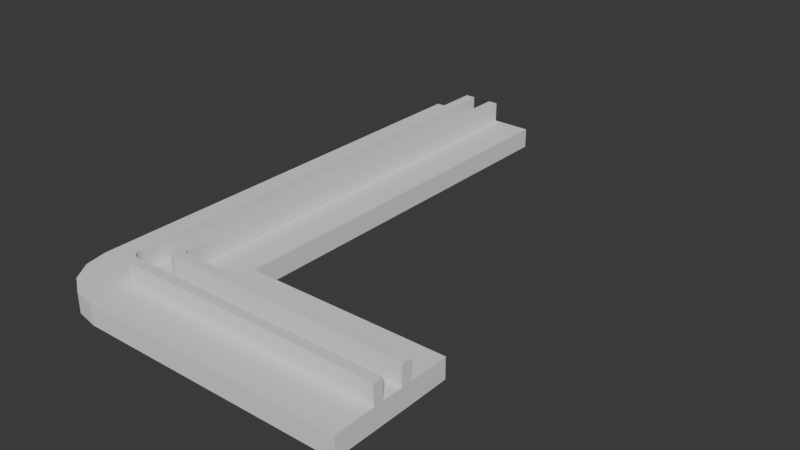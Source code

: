 # Source: Railway.blend  (saved by Blender 5.1.30; exported with 4.5.12 LTS)
import bpy
from mathutils import Matrix  # noqa: F401  (used for matrix-valued properties, if any)

bpy.ops.wm.read_factory_settings(use_empty=True)
scene = bpy.context.scene
scene.name = 'Scene'

# ---- world
world_world = bpy.data.worlds.new('World'); scene.world = world_world
world_world.use_nodes = True; world_world.node_tree.nodes.clear()
_N = world_world.node_tree.nodes; _L = world_world.node_tree.links
n0 = _N.new('ShaderNodeOutputWorld'); n0.name = 'World Output'; n0.location = (200, 100)
n1 = _N.new('ShaderNodeBackground'); n1.name = 'Background'; n1.location = (-200, 100)
n1.inputs[0].default_value = (0.05088, 0.05088, 0.05088, 1.0)
_L.new(n1.outputs[0], n0.inputs[0])
n0.is_active_output = True
world_world.color = (0.05088, 0.05088, 0.05088)
world_world.sun_shadow_jitter_overblur = 0.0

# ---- meshes
me_cube_001 = bpy.data.meshes.new('Cube.001')
me_cube_001.from_pydata([(-0.1, 2.3, 0.1), (-0.05, 2.3, 0.1), (0.05, 2.3, 0.1), (0.1, 2.3, 0.1), (0.1, 2.3, 0.0), (0.05, 2.3, 0.0), (-0.05, 2.3, 0.0), (-0.1, 2.3, 0.0), (-0.3, 0.3, 0.0), (-0.3, 0.3, 0.1), (-0.1, 0.3, 0.1), (-0.05, 0.3, 0.1), (0.05, 0.3, 0.1), (0.1, 0.3, 0.1), (0.1, 0.3, 0.0), (0.05, 0.3, 0.0), (-0.05, 0.3, 0.0), (-0.1, 0.3, 0.0), (0.3, -0.3, 7.451e-09), (0.3, -0.3, 0.1), (0.3, -0.1, 0.1), (0.3, -0.05, 0.1), (0.3, 0.05, 0.1), (0.3, 0.1, 0.1), (0.3, 0.1, 7.451e-09), (0.3, 0.05, 7.451e-09), (0.3, -0.05, 7.451e-09), (0.3, -0.1, 7.451e-09), (-0.3, 0.0, 0.0), (-0.2772, -0.1148, 0.0), (-0.2121, -0.2121, 0.0), (-0.1148, -0.2772, 0.0), (0.0, -0.3, 0.0), (-0.1, 0.0, 0.0), (-0.09239, -0.03827, 0.0), (-0.07071, -0.07071, 0.0), (-0.03827, -0.09239, 0.0), (0.0, -0.1, 0.0), (1.301, -0.09893, 0.1), (1.301, -0.04893, 0.1), (1.301, 0.05107, 0.1), (1.301, 0.1011, 0.1), (1.301, 0.1011, -3.514e-08), (1.301, 0.05107, -3.514e-08), (1.301, -0.04893, -3.514e-08), (1.301, -0.09893, -3.514e-08), (-0.05, 0.0, 0.0), (-0.04619, -0.01913, 0.0), (-0.03536, -0.03536, 0.0), (-0.01913, -0.04619, 0.0), (0.0, -0.05, 0.0), (0.05, 0.1, 0.0), (0.05381, 0.08087, 0.0), (0.06464, 0.06464, 0.0), (0.08087, 0.05381, 0.0), (0.1, 0.05, 0.0), (0.1, 0.125, 0.0), (0.1019, 0.1154, 0.0), (0.1073, 0.1073, 0.0), (0.1154, 0.1019, 0.0), (0.125, 0.1, 0.0), (-0.3, 0.0, 0.1), (-0.2772, -0.1148, 0.1), (-0.2121, -0.2121, 0.1), (-0.1148, -0.2772, 0.1), (0.0, -0.3, 0.1), (-0.1, 0.0, 0.1), (-0.09239, -0.03827, 0.1), (-0.07071, -0.07071, 0.1), (-0.03827, -0.09239, 0.1), (0.0, -0.1, 0.1), (-0.05, 0.0, 0.1), (-0.04619, -0.01913, 0.1), (-0.03536, -0.03536, 0.1), (-0.01913, -0.04619, 0.1), (0.0, -0.05, 0.1), (0.05, 0.1, 0.1), (0.05381, 0.08087, 0.1), (0.06464, 0.06464, 0.1), (0.08087, 0.05381, 0.1), (0.1, 0.05, 0.1), (0.1, 0.125, 0.1), (0.1019, 0.1154, 0.1), (0.1073, 0.1073, 0.1), (0.1154, 0.1019, 0.1), (0.125, 0.1, 0.1), (-0.3, 2.299, 0.0), (-0.299, 2.3, 0.0), (-0.299, 2.3, 0.1), (-0.3, 2.299, 0.1), (0.299, 2.3, 0.0), (0.3, 2.299, 0.0), (0.3, 2.299, 0.1), (0.299, 2.3, 0.1), (-0.099, 2.299, 0.2), (-0.1, 2.3, 0.199), (-0.051, 2.299, 0.2), (-0.05, 2.3, 0.199), (0.051, 2.299, 0.2), (0.05, 2.3, 0.199), (0.099, 2.299, 0.2), (0.1, 2.3, 0.199), (0.3, 0.301, 0.0), (0.301, 0.3, -4.259e-11), (0.3, 0.299, 3.725e-11), (0.2993, 0.2992, 0.0), (0.2993, 0.2993, 0.0), (0.2993, 0.2993, 0.0), (0.2993, 0.2993, 0.0), (0.2992, 0.2993, 0.0), (0.299, 0.3, 0.0), (0.301, 0.3, 0.1), (0.3, 0.301, 0.1), (0.299, 0.3, 0.1), (0.2992, 0.2993, 0.1), (0.2993, 0.2993, 0.1), (0.2993, 0.2993, 0.1), (0.2993, 0.2993, 0.1), (0.2993, 0.2992, 0.1), (0.3, 0.299, 0.1), (-0.099, 0.299, 0.2), (-0.099, 0.301, 0.2), (-0.1, 0.3, 0.199), (-0.051, 0.301, 0.2), (-0.051, 0.299, 0.2), (-0.05, 0.3, 0.199), (0.05, 0.3, 0.199), (0.051, 0.299, 0.2), (0.051, 0.301, 0.2), (0.099, 0.299, 0.2), (0.1, 0.3, 0.199), (0.099, 0.301, 0.2), (0.301, -0.099, 0.2), (0.299, -0.099, 0.2), (0.3, -0.1, 0.199), (0.3, -0.05, 0.199), (0.299, -0.051, 0.2), (0.301, -0.051, 0.2), (0.299, 0.051, 0.2), (0.3, 0.05, 0.199), (0.301, 0.051, 0.2), (0.299, 0.099, 0.2), (0.301, 0.099, 0.2), (0.3, 0.1, 0.199), (1.299, 0.3011, -4.255e-08), (1.3, 0.3001, -4.255e-08), (1.3, 0.3001, 0.1), (1.299, 0.3011, 0.1), (1.301, -0.2979, -3.514e-08), (1.3, -0.2989, -3.51e-08), (1.3, -0.2989, 0.1), (1.301, -0.2979, 0.1), (1.301, -0.09893, 0.199), (1.3, -0.09793, 0.2), (1.3, -0.04993, 0.2), (1.301, -0.04893, 0.199), (1.3, 0.05207, 0.2), (1.301, 0.05107, 0.199), (1.3, 0.1001, 0.2), (1.301, 0.1011, 0.199), (-0.09878, -0.001, 0.2), (-0.099, 0.001, 0.2), (-0.1, 0.0, 0.199), (-0.09239, -0.03827, 0.199), (-0.09088, -0.03873, 0.2), (-0.09164, -0.03688, 0.2), (-0.07071, -0.07071, 0.199), (-0.06914, -0.07056, 0.2), (-0.07056, -0.06914, 0.2), (-0.03827, -0.09239, 0.199), (-0.03688, -0.09164, 0.2), (-0.03873, -0.09088, 0.2), (0.0, -0.1, 0.199), (0.001, -0.099, 0.2), (-0.001, -0.09878, 0.2), (-0.05, 0.0, 0.199), (-0.051, 0.001, 0.2), (-0.05082, -0.001, 0.2), (-0.04733, -0.01852, 0.2), (-0.04657, -0.02037, 0.2), (-0.04619, -0.01913, 0.199), (-0.03664, -0.03523, 0.2), (-0.03523, -0.03664, 0.2), (-0.03536, -0.03536, 0.199), (-0.02037, -0.04657, 0.2), (-0.01852, -0.04733, 0.2), (-0.01913, -0.04619, 0.199), (-0.001, -0.05082, 0.2), (0.001, -0.051, 0.2), (0.0, -0.05, 0.199), (0.051, 0.1016, 0.2), (0.05, 0.1, 0.199), (0.05113, 0.09945, 0.2), (0.05448, 0.08258, 0.2), (0.05381, 0.08087, 0.199), (0.05517, 0.08062, 0.2), (0.0648, 0.06621, 0.2), (0.06464, 0.06464, 0.199), (0.06621, 0.0648, 0.2), (0.08062, 0.05517, 0.2), (0.08087, 0.05381, 0.199), (0.08258, 0.05448, 0.2), (0.09945, 0.05113, 0.2), (0.1, 0.05, 0.199), (0.1016, 0.051, 0.2), (0.099, 0.1256, 0.2), (0.09927, 0.1235, 0.2), (0.1, 0.125, 0.199), (0.1008, 0.1159, 0.2), (0.1016, 0.114, 0.2), (0.1019, 0.1154, 0.199), (0.106, 0.1074, 0.2), (0.1074, 0.106, 0.2), (0.1073, 0.1073, 0.199), (0.114, 0.1016, 0.2), (0.1159, 0.1008, 0.2), (0.1154, 0.1019, 0.199), (0.1235, 0.09927, 0.2), (0.1256, 0.099, 0.2), (0.125, 0.1, 0.199)], [], [(16, 6, 5, 15), (0, 1, 6, 7), (1, 2, 5, 6), (2, 3, 4, 5), (16, 17, 7, 6), (5, 4, 14, 15), (11, 12, 2, 1), (27, 26, 44, 45), (26, 25, 43, 44), (31, 36, 37, 32), (30, 35, 36, 31), (29, 34, 35, 30), (28, 33, 34, 29), (28, 8, 17, 33), (27, 18, 32, 37), (38, 45, 44, 39), (39, 44, 43, 40), (40, 43, 42, 41), (22, 21, 39, 40), (25, 24, 42, 43), (33, 46, 47, 34), (34, 47, 48, 35), (35, 48, 49, 36), (36, 49, 50, 37), (16, 46, 33, 17), (26, 27, 37, 50), (49, 54, 55, 50), (48, 53, 54, 49), (47, 52, 53, 48), (46, 51, 52, 47), (15, 51, 46, 16), (25, 26, 50, 55), (54, 59, 60, 55), (53, 58, 59, 54), (52, 57, 58, 53), (51, 56, 57, 52), (14, 56, 51, 15), (24, 25, 55, 60), (64, 65, 70, 69), (63, 64, 69, 68), (62, 63, 68, 67), (61, 62, 67, 66), (74, 75, 80, 79), (73, 74, 79, 78), (72, 73, 78, 77), (71, 72, 77, 76), (12, 11, 71, 76), (8, 28, 61, 9), (29, 62, 61, 28), (30, 63, 62, 29), (10, 9, 61, 66), (31, 64, 63, 30), (32, 65, 64, 31), (19, 65, 32, 18), (20, 70, 65, 19), (22, 80, 75, 21), (102, 103, 104, 105, 106, 107, 108, 109, 110), (111, 112, 113, 114, 115, 116, 117, 118, 119), (120, 121, 122), (123, 124, 125), (126, 127, 128), (129, 130, 131), (132, 133, 134), (135, 136, 137), (138, 139, 140), (141, 142, 143), (160, 161, 162), (163, 164, 165), (166, 167, 168), (169, 170, 171), (172, 173, 174), (175, 176, 177), (178, 179, 180), (181, 182, 183), (184, 185, 186), (187, 188, 189), (190, 191, 192), (193, 194, 195), (196, 197, 198), (199, 200, 201), (202, 203, 204), (205, 206, 207), (208, 209, 210), (211, 212, 213), (214, 215, 216), (217, 218, 219), (86, 89, 88, 87), (92, 91, 90, 93), (94, 96, 97, 95), (98, 100, 101, 99), (99, 126, 128, 98), (96, 123, 125, 97), (111, 103, 102, 112), (120, 124, 123, 121), (127, 129, 131, 128), (100, 131, 130, 101), (95, 122, 121, 94), (155, 135, 137, 154), (134, 152, 153, 132), (132, 137, 136, 133), (140, 142, 141, 138), (146, 145, 144, 147), (148, 151, 150, 149), (152, 155, 154, 153), (157, 159, 158, 156), (139, 157, 156, 140), (159, 143, 142, 158), (129, 205, 207, 130), (190, 127, 126, 191), (165, 160, 162, 163), (168, 164, 163, 166), (171, 167, 166, 169), (174, 170, 169, 172), (180, 175, 177, 178), (183, 180, 179, 181), (186, 183, 182, 184), (189, 186, 185, 187), (170, 185, 184, 171), (160, 177, 176, 161), (187, 174, 173, 188), (167, 182, 181, 168), (164, 179, 178, 165), (193, 192, 191, 194), (196, 195, 194, 197), (199, 198, 197, 200), (202, 201, 200, 203), (161, 120, 122, 162), (210, 207, 206, 208), (213, 210, 209, 211), (216, 213, 212, 214), (219, 216, 215, 217), (192, 206, 205, 190), (195, 209, 208, 193), (198, 212, 211, 196), (201, 215, 214, 199), (217, 202, 204, 218), (133, 173, 172, 134), (124, 176, 175, 125), (135, 189, 188, 136), (138, 204, 203, 139), (143, 219, 218, 141), (8, 9, 89, 86), (8, 86, 87, 7, 17), (7, 87, 88, 0), (10, 0, 88, 89, 9), (102, 91, 92, 112), (93, 90, 4, 3), (102, 110, 14, 4, 90, 91), (113, 112, 92, 93, 3, 13), (96, 94, 121, 123), (1, 0, 95, 97), (10, 122, 95, 0), (11, 1, 97, 125), (100, 98, 128, 131), (3, 2, 99, 101), (99, 2, 12, 126), (3, 101, 130, 13), (103, 111, 147, 144), (24, 104, 103, 144, 145, 42), (24, 60, 105, 104), (56, 109, 108, 57), (59, 58, 107, 106), (59, 106, 105, 60), (57, 108, 107, 58), (110, 109, 56, 14), (111, 119, 23, 41, 146, 147), (23, 119, 118, 85), (81, 82, 115, 114), (82, 83, 116, 115), (85, 118, 117, 84), (83, 84, 117, 116), (114, 113, 13, 81), (124, 120, 161, 176), (10, 66, 162, 122), (125, 175, 71, 11), (12, 76, 191, 126), (129, 127, 190, 205), (13, 130, 207, 81), (134, 20, 38, 152), (134, 172, 70, 20), (137, 132, 153, 154), (133, 136, 188, 173), (21, 135, 155, 39), (135, 21, 75, 189), (138, 141, 218, 204), (139, 22, 40, 157), (142, 140, 156, 158), (139, 203, 80, 22), (143, 23, 85, 219), (23, 143, 159, 41), (145, 146, 41, 42), (45, 38, 151, 148), (19, 18, 149, 150), (18, 27, 45, 148, 149), (20, 19, 150, 151, 38), (39, 155, 152, 38), (41, 159, 157, 40), (67, 163, 162, 66), (160, 165, 178, 177), (164, 168, 181, 179), (68, 166, 163, 67), (167, 171, 184, 182), (69, 169, 166, 68), (170, 174, 187, 185), (70, 172, 169, 69), (71, 175, 180, 72), (72, 180, 183, 73), (73, 183, 186, 74), (74, 186, 189, 75), (192, 193, 208, 206), (77, 194, 191, 76), (195, 196, 211, 209), (197, 194, 77, 78), (198, 199, 214, 212), (200, 197, 78, 79), (201, 202, 217, 215), (203, 200, 79, 80), (81, 207, 210, 82), (82, 210, 213, 83), (83, 213, 216, 84), (84, 216, 219, 85)])
_uv = me_cube_001.uv_layers.new(name='UVMap')
_uv.uv.foreach_set('vector', [0.0, 0.0, 0.0, 0.0, 0.0, 0.0, 0.0, 0.0, 0.0, 0.0, 0.625, 0.35, 0.0, 0.0, 0.0, 0.0, 0.625, 0.35, 0.0, 0.0, 0.0, 0.0, 0.0, 0.0, 0.0, 0.0, 0.0, 0.0, 0.0, 0.0, 0.0, 0.0, 0.0, 0.0, 0.0, 0.0, 0.0, 0.0, 0.0, 0.0, 0.0, 0.0, 0.0, 0.0, 0.0, 0.0, 0.0, 0.0, 0.625, 0.35, 0.0, 0.0, 0.0, 0.0, 0.625, 0.35, 0.0, 0.0, 0.0, 0.0, 0.0, 0.0, 0.0, 0.0, 0.0, 0.0, 0.0, 0.0, 0.0, 0.0, 0.0, 0.0, 0.0, 0.0, 0.0, 0.0, 0.0, 0.0, 0.0, 0.0, 0.0, 0.0, 0.0, 0.0, 0.0, 0.0, 0.0, 0.0, 0.0, 0.0, 0.0, 0.0, 0.0, 0.0, 0.0, 0.0, 0.0, 0.0, 0.0, 0.0, 0.0, 0.0, 0.0, 0.0, 0.0, 0.0, 0.0, 0.0, 0.0, 0.0, 0.0, 0.0, 0.0, 0.0, 0.0, 0.0, 0.0, 0.0, 0.0, 0.0, 0.0, 0.0, 0.0, 0.0, 0.0, 0.0, 0.625, 0.35, 0.625, 0.35, 0.0, 0.0, 0.0, 0.0, 0.0, 0.0, 0.0, 0.0, 0.0, 0.0, 0.0, 0.0, 0.0, 0.0, 0.0, 0.0, 0.0, 0.0, 0.0, 0.0, 0.0, 0.0, 0.0, 0.0, 0.0, 0.0, 0.0, 0.0, 0.0, 0.0, 0.0, 0.0, 0.0, 0.0, 0.0, 0.0, 0.0, 0.0, 0.0, 0.0, 0.0, 0.0, 0.0, 0.0, 0.0, 0.0, 0.0, 0.0, 0.0, 0.0, 0.0, 0.0, 0.0, 0.0, 0.0, 0.0, 0.0, 0.0, 0.0, 0.0, 0.0, 0.0, 0.0, 0.0, 0.0, 0.0, 0.0, 0.0, 0.0, 0.0, 0.0, 0.0, 0.0, 0.0, 0.0, 0.0, 0.0, 0.0, 0.0, 0.0, 0.0, 0.0, 0.0, 0.0, 0.0, 0.0, 0.0, 0.0, 0.0, 0.0, 0.0, 0.0, 0.0, 0.0, 0.0, 0.0, 0.0, 0.0, 0.0, 0.0, 0.0, 0.0, 0.0, 0.0, 0.0, 0.0, 0.0, 0.0, 0.0, 0.0, 0.0, 0.0, 0.0, 0.0, 0.0, 0.0, 0.0, 0.0, 0.0, 0.0, 0.0, 0.0, 0.0, 0.0, 0.0, 0.0, 0.0, 0.0, 0.0, 0.0, 0.0, 0.0, 0.0, 0.0, 0.0, 0.0, 0.0, 0.0, 0.0, 0.0, 0.0, 0.0, 0.0, 0.0, 0.0, 0.0, 0.0, 0.0, 0.0, 0.0, 0.0, 0.0, 0.0, 0.0, 0.0, 0.0, 0.0, 0.0, 0.0, 0.0, 0.0, 0.0, 0.0, 0.0, 0.0, 0.0, 0.0, 0.0, 0.0, 0.0, 0.0, 0.0, 0.0, 0.0, 0.0, 0.0, 0.0, 0.0, 0.0, 0.0, 0.0, 0.0, 0.0, 0.0, 0.0, 0.0, 0.0, 0.0, 0.0, 0.0, 0.0, 0.0, 0.0, 0.0, 0.0, 0.0, 0.0, 0.0, 0.0, 0.0, 0.0, 0.0, 0.0, 0.0, 0.0, 0.0, 0.0, 0.0, 0.0, 0.0, 0.0, 0.0, 0.0, 0.0, 0.0, 0.0, 0.0, 0.0, 0.0, 0.0, 0.0, 0.0, 0.0, 0.0, 0.0, 0.0, 0.0, 0.0, 0.0, 0.0, 0.0, 0.0, 0.0, 0.0, 0.0, 0.0, 0.0, 0.0, 0.0, 0.0, 0.625, 0.35, 0.0, 0.0, 0.0, 0.0, 0.0, 0.0, 0.0, 0.0, 0.0, 0.0, 0.0, 0.0, 0.0, 0.0, 0.0, 0.0, 0.0, 0.0, 0.0, 0.0, 0.0, 0.0, 0.0, 0.0, 0.0, 0.0, 0.0, 0.0, 0.0, 0.0, 0.0, 0.0, 0.0, 0.0, 0.0, 0.0, 0.0, 0.0, 0.0, 0.0, 0.0, 0.0, 0.0, 0.0, 0.0, 0.0, 0.0, 0.0, 0.0, 0.0, 0.0, 0.0, 0.0, 0.0, 0.0, 0.0, 0.0, 0.0, 0.0, 0.0, 0.0, 0.0, 0.0, 0.0, 0.0, 0.0, 0.0, 0.0, 0.0, 0.0, 0.0, 0.0, 0.0, 0.0, 0.0, 0.0, 0.0, 0.0, 0.0, 0.0, 0.0, 0.0, 0.0, 0.0, 0.0, 0.0, 0.0, 0.0, 0.0, 0.0, 0.0, 0.0, 0.0, 0.0, 0.0, 0.0, 0.0, 0.0, 0.0, 0.0, 0.0, 0.0, 0.0, 0.0, 0.0, 0.0, 0.0, 0.0, 0.0, 0.0, 0.0, 0.0, 0.6229, 0.3, 0.625, 0.301, 0.6225, 0.2988, 0.625, 0.349, 0.6229, 0.3479, 0.625, 0.35, 0.6225, 0.3984, 0.6218, 0.3989, 0.625, 0.401, 0.6215, 0.4466, 0.6225, 0.4482, 0.625, 0.449, 0.0, 0.0, 0.0, 0.0, 0.0, 0.0, 0.0, 0.0, 0.0, 0.0, 0.0, 0.0, 0.0, 0.0, 0.0, 0.0, 0.0, 0.0, 0.0, 0.0, 0.0, 0.0, 0.0, 0.0, 0.0, 0.0, 0.002083, 0.001046, 0.0, 0.0, 0.0, 0.0, 0.0, 0.0, 0.0, 0.0, 0.0, 0.0, 0.0, 0.0, 0.0, 0.0, 0.0, 0.0, 0.0, 0.0, 0.0, 0.0, 0.0, 0.0, 0.0, 0.0, 0.0, 0.0, 0.0, 0.0, 0.002083, 0.001121, 0.0, 0.0, 0.0, 0.0, 0.0, 0.0, 0.0, 0.0, 0.0, 0.0, 0.0, 0.0, 0.0, 0.0, 0.0, 0.0, 0.0, 0.0, 0.0, 0.0, 0.0, 0.0, 0.0, 0.0, 0.0, 0.0, 0.003555, 0.002315, 0.0, 0.0, 0.0, 0.0, 0.0, 0.0, 0.0, 0.0, 0.0, 0.0, 0.0, 0.0, 0.0, 0.0, 0.0, 0.0, 0.0, 0.0, 0.0, 0.0, 0.0, 0.0, 0.0, 0.0, 0.0, 0.0, 0.0, 0.0, 0.003773, 0.002594, 0.0, 0.0, 0.0, 0.0, 0.0, 0.0, 0.0, 0.0, 0.0, 0.0, 0.0, 0.0, 0.0, 0.0, 0.0, 0.0, 0.0, 0.0, 0.0, 0.0, 0.0, 0.0, 0.0, 0.0, 0.0, 0.0, 0.0, 0.0, 0.0, 0.0, 0.0, 0.0, 0.0, 0.0, 0.0, 0.0, 0.0, 0.0, 0.0, 0.0, 0.0, 0.0, 0.001042, 0.00075, 0.625, 0.301, 0.625, 0.349, 0.625, 0.35, 0.625, 0.3, 0.625, 0.401, 0.625, 0.449, 0.625, 0.45, 0.6219, 0.398, 0.6219, 0.398, 0.6225, 0.3984, 0.625, 0.401, 0.625, 0.401, 0.625, 0.349, 0.625, 0.349, 0.625, 0.35, 0.625, 0.35, 0.0, 0.0, 0.0, 0.0, 0.0, 0.0, 0.0, 0.0, 0.6229, 0.3, 0.6229, 0.3479, 0.625, 0.349, 0.625, 0.301, 0.6218, 0.3989, 0.6215, 0.4466, 0.625, 0.449, 0.625, 0.401, 0.625, 0.449, 0.625, 0.449, 0.6225, 0.4482, 0.625, 0.45, 0.625, 0.3, 0.6225, 0.2988, 0.625, 0.301, 0.625, 0.301, 0.0, 0.0, 0.0, 0.0, 0.0, 0.0, 0.0, 0.0, 0.0, 0.0, 0.0, 0.0, 0.0, 0.0, 0.0, 0.0, 0.0, 0.0, 0.0, 0.0, 0.0, 0.0, 0.0, 0.0, 0.0, 0.0, 0.0, 0.0, 0.0, 0.0, 0.0, 0.0, 0.0, 0.0, 0.0, 0.0, 0.0, 0.0, 0.0, 0.0, 0.0, 0.0, 0.0, 0.0, 0.0, 0.0, 0.0, 0.0, 0.0, 0.0, 0.0, 0.0, 0.0, 0.0, 0.0, 0.0, 0.0, 0.0, 0.0, 0.0, 0.0, 0.0, 0.0, 0.0, 0.0, 0.0, 0.0, 0.0, 0.0, 0.0, 0.0, 0.0, 0.0, 0.0, 0.0, 0.0, 0.0, 0.0, 0.0, 0.0, 0.6215, 0.4466, 0.003773, 0.002594, 0.0, 0.0, 0.6225, 0.4482, 0.003555, 0.002315, 0.6218, 0.3989, 0.6225, 0.3984, 0.0, 0.0, 0.0, 0.0, 0.0, 0.0, 0.0, 0.0, 0.0, 0.0, 0.0, 0.0, 0.0, 0.0, 0.0, 0.0, 0.0, 0.0, 0.0, 0.0, 0.0, 0.0, 0.0, 0.0, 0.0, 0.0, 0.0, 0.0, 0.0, 0.0, 0.0, 0.0, 0.0, 0.0, 0.0, 0.0, 0.0, 0.0, 0.0, 0.0, 0.0, 0.0, 0.0, 0.0, 0.0, 0.0, 0.0, 0.0, 0.0, 0.0, 0.0, 0.0, 0.0, 0.0, 0.0, 0.0, 0.0, 0.0, 0.0, 0.0, 0.0, 0.0, 0.0, 0.0, 0.0, 0.0, 0.0, 0.0, 0.0, 0.0, 0.0, 0.0, 0.0, 0.0, 0.0, 0.0, 0.0, 0.0, 0.002083, 0.001121, 0.002083, 0.001046, 0.0, 0.0, 0.0, 0.0, 0.0, 0.0, 0.0, 0.0, 0.0, 0.0, 0.0, 0.0, 0.0, 0.0, 0.0, 0.0, 0.0, 0.0, 0.0, 0.0, 0.0, 0.0, 0.0, 0.0, 0.0, 0.0, 0.0, 0.0, 0.0, 0.0, 0.0, 0.0, 0.0, 0.0, 0.0, 0.0, 0.0, 0.0, 0.0, 0.0, 0.0, 0.0, 0.0, 0.0, 0.0, 0.0, 0.0, 0.0, 0.0, 0.0, 0.0, 0.0, 0.0, 0.0, 0.0, 0.0, 0.002083, 0.001046, 0.6229, 0.3, 0.6225, 0.2988, 0.0, 0.0, 0.0, 0.0, 0.0, 0.0, 0.0, 0.0, 0.0, 0.0, 0.0, 0.0, 0.0, 0.0, 0.0, 0.0, 0.0, 0.0, 0.0, 0.0, 0.0, 0.0, 0.0, 0.0, 0.0, 0.0, 0.0, 0.0, 0.0, 0.0, 0.0, 0.0, 0.0, 0.0, 0.0, 0.0, 0.0, 0.0, 0.003773, 0.002594, 0.003555, 0.002315, 0.0, 0.0, 0.0, 0.0, 0.0, 0.0, 0.0, 0.0, 0.0, 0.0, 0.0, 0.0, 0.0, 0.0, 0.0, 0.0, 0.0, 0.0, 0.0, 0.0, 0.0, 0.0, 0.0, 0.0, 0.0, 0.0, 0.0, 0.0, 0.0, 0.0, 0.0, 0.0, 0.0, 0.0, 0.0, 0.0, 0.0, 0.0, 0.0, 0.0, 0.6229, 0.3479, 0.002083, 0.001121, 0.0, 0.0, 0.625, 0.35, 0.0, 0.0, 0.0, 0.0, 0.0, 0.0, 0.0, 0.0, 0.0, 0.0, 0.0, 0.0, 0.0, 0.0, 0.0, 0.0, 0.0, 0.0, 0.0, 0.0, 0.0, 0.0, 0.0, 0.0, 0.0, 0.0, 0.0, 0.0, 0.0, 0.0, 0.0, 0.0, 0.0, 0.0, 0.0, 0.0, 0.0, 0.0, 0.0, 0.0, 0.0, 0.0, 0.0, 0.0, 0.0, 0.0, 0.0, 0.0, 0.0, 0.0, 0.0, 0.0, 0.0, 0.0, 0.0, 0.0, 0.0, 0.0, 0.0, 0.0, 0.0, 0.0, 0.0, 0.0, 0.0, 0.0, 0.0, 0.0, 0.001042, 0.00075, 0.0, 0.0, 0.0, 0.0, 0.0, 0.0, 0.0, 0.0, 0.0, 0.0, 0.0, 0.0, 0.0, 0.0, 0.0, 0.0, 0.0, 0.0, 0.0, 0.0, 0.0, 0.0, 0.0, 0.0, 0.001042, 0.00075, 0.625, 0.45, 0.0, 0.0, 0.625, 0.349, 0.625, 0.301, 0.625, 0.301, 0.625, 0.349, 0.625, 0.35, 0.625, 0.3, 0.625, 0.3, 0.625, 0.35, 0.625, 0.3, 0.6225, 0.2988, 0.625, 0.3, 0.625, 0.3, 0.625, 0.35, 0.625, 0.35, 0.625, 0.35, 0.625, 0.35, 0.625, 0.449, 0.625, 0.401, 0.625, 0.401, 0.625, 0.449, 0.625, 0.45, 0.625, 0.4, 0.6219, 0.398, 0.625, 0.45, 0.6219, 0.398, 0.0, 0.0, 0.625, 0.4, 0.6225, 0.3984, 0.625, 0.45, 0.625, 0.45, 0.6225, 0.4482, 0.625, 0.45, 0.0, 0.0, 0.0, 0.0, 0.0, 0.0, 0.0, 0.0, 0.0, 0.0, 0.0, 0.0, 0.0, 0.0, 0.0, 0.0, 0.0, 0.0, 0.0, 0.0, 0.0, 0.0, 0.0, 0.0, 0.0, 0.0, 0.0, 0.0, 0.0, 0.0, 0.0, 0.0, 0.0, 0.0, 0.0, 0.0, 0.0, 0.0, 0.0, 0.0, 0.0, 0.0, 0.0, 0.0, 0.0, 0.0, 0.0, 0.0, 0.0, 0.0, 0.0, 0.0, 0.0, 0.0, 0.0, 0.0, 0.0, 0.0, 0.0, 0.0, 0.0, 0.0, 0.0, 0.0, 0.0, 0.0, 0.0, 0.0, 0.0, 0.0, 0.0, 0.0, 0.0, 0.0, 0.0, 0.0, 0.0, 0.0, 0.0, 0.0, 0.0, 0.0, 0.0, 0.0, 0.0, 0.0, 0.0, 0.0, 0.0, 0.0, 0.0, 0.0, 0.0, 0.0, 0.0, 0.0, 0.0, 0.0, 0.0, 0.0, 0.0, 0.0, 0.0, 0.0, 0.0, 0.0, 0.0, 0.0, 0.0, 0.0, 0.0, 0.0, 0.0, 0.0, 0.0, 0.0, 0.0, 0.0, 0.0, 0.0, 0.0, 0.0, 0.0, 0.0, 0.0, 0.0, 0.0, 0.0, 0.6229, 0.3479, 0.6229, 0.3, 0.002083, 0.001046, 0.002083, 0.001121, 0.0, 0.0, 0.0, 0.0, 0.0, 0.0, 0.6225, 0.2988, 0.625, 0.35, 0.0, 0.0, 0.0, 0.0, 0.625, 0.35, 0.0, 0.0, 0.0, 0.0, 0.0, 0.0, 0.6225, 0.3984, 0.6215, 0.4466, 0.6218, 0.3989, 0.003555, 0.002315, 0.003773, 0.002594, 0.0, 0.0, 0.6225, 0.4482, 0.0, 0.0, 0.0, 0.0, 0.0, 0.0, 0.0, 0.0, 0.0, 0.0, 0.0, 0.0, 0.0, 0.0, 0.0, 0.0, 0.0, 0.0, 0.0, 0.0, 0.0, 0.0, 0.0, 0.0, 0.0, 0.0, 0.0, 0.0, 0.0, 0.0, 0.0, 0.0, 0.0, 0.0, 0.0, 0.0, 0.0, 0.0, 0.0, 0.0, 0.0, 0.0, 0.0, 0.0, 0.0, 0.0, 0.0, 0.0, 0.0, 0.0, 0.0, 0.0, 0.0, 0.0, 0.0, 0.0, 0.0, 0.0, 0.0, 0.0, 0.0, 0.0, 0.0, 0.0, 0.0, 0.0, 0.0, 0.0, 0.0, 0.0, 0.0, 0.0, 0.0, 0.0, 0.0, 0.0, 0.0, 0.0, 0.0, 0.0, 0.0, 0.0, 0.0, 0.0, 0.0, 0.0, 0.0, 0.0, 0.0, 0.0, 0.0, 0.0, 0.0, 0.0, 0.0, 0.0, 0.0, 0.0, 0.0, 0.0, 0.0, 0.0, 0.0, 0.0, 0.0, 0.0, 0.0, 0.0, 0.0, 0.0, 0.0, 0.0, 0.0, 0.0, 0.0, 0.0, 0.0, 0.0, 0.0, 0.0, 0.0, 0.0, 0.0, 0.0, 0.0, 0.0, 0.0, 0.0, 0.0, 0.0, 0.0, 0.0, 0.0, 0.0, 0.0, 0.0, 0.0, 0.0, 0.0, 0.0, 0.0, 0.0, 0.0, 0.0, 0.625, 0.35, 0.625, 0.35, 0.625, 0.3, 0.625, 0.3, 0.625, 0.45, 0.625, 0.45, 0.625, 0.4, 0.625, 0.4, 0.0, 0.0, 0.0, 0.0, 0.0, 0.0, 0.0, 0.0, 0.0, 0.0, 0.0, 0.0, 0.0, 0.0, 0.0, 0.0, 0.0, 0.0, 0.0, 0.0, 0.0, 0.0, 0.0, 0.0, 0.0, 0.0, 0.0, 0.0, 0.0, 0.0, 0.0, 0.0, 0.0, 0.0, 0.0, 0.0, 0.0, 0.0, 0.0, 0.0, 0.0, 0.0, 0.0, 0.0, 0.0, 0.0, 0.0, 0.0, 0.0, 0.0, 0.0, 0.0, 0.0, 0.0, 0.0, 0.0, 0.0, 0.0, 0.0, 0.0, 0.0, 0.0, 0.0, 0.0, 0.0, 0.0, 0.0, 0.0, 0.0, 0.0, 0.0, 0.0, 0.0, 0.0, 0.0, 0.0, 0.0, 0.0, 0.0, 0.0, 0.0, 0.0, 0.0, 0.0, 0.0, 0.0, 0.0, 0.0, 0.0, 0.0, 0.0, 0.0, 0.0, 0.0, 0.0, 0.0, 0.0, 0.0, 0.0, 0.0, 0.0, 0.0, 0.0, 0.0, 0.0, 0.0, 0.0, 0.0, 0.0, 0.0, 0.0, 0.0, 0.0, 0.0, 0.0, 0.0, 0.0, 0.0, 0.0, 0.0, 0.0, 0.0, 0.0, 0.0, 0.0, 0.0, 0.0, 0.0, 0.0, 0.0, 0.0, 0.0, 0.0, 0.0, 0.0, 0.0, 0.0, 0.0, 0.0, 0.0, 0.0, 0.0, 0.0, 0.0, 0.0, 0.0, 0.0, 0.0, 0.0, 0.0, 0.0, 0.0, 0.0, 0.0, 0.0, 0.0, 0.0, 0.0, 0.0, 0.0, 0.0, 0.0, 0.0, 0.0, 0.0, 0.0, 0.0, 0.0, 0.0, 0.0, 0.0, 0.0, 0.0, 0.0, 0.0, 0.0, 0.0, 0.0, 0.0, 0.0, 0.0, 0.0, 0.0, 0.0, 0.0, 0.0, 0.0, 0.0, 0.0, 0.0, 0.0, 0.0])
me_cube_001.update()

# ---- objects
ob_railway = bpy.data.objects.new('Railway', me_cube_001)

# ---- transforms, parenting, visibility, modifiers, constraints
ob_railway.location = (0.0, 0.0, 0.0)

# ---- collection membership
scene.collection.objects.link(ob_railway)

# ---- scene / render settings (as saved in the file)
scene.frame_start = 1; scene.frame_end = 250; scene.frame_set(1)
scene.render.engine = 'BLENDER_EEVEE_NEXT'
scene.render.bake_bias = 0.0
scene.render.bake_samples = 0
scene.cycles.sampling_pattern = 'TABULATED_SOBOL'
scene.eevee.use_volume_custom_range = False
bpy.context.view_layer.update()

# ---- added for rendering (the .blend has no active camera and no usable light): camera, sun
cam_auto = bpy.data.cameras.new('AutoCamera')
cam_auto.lens = 50.0
cam_auto.sensor_width = 36.0
cam_auto.clip_end = 1000.0
ob_auto_camera = bpy.data.objects.new('AutoCamera', cam_auto)
scene.collection.objects.link(ob_auto_camera)
ob_auto_camera.location = (3.33211, -2.39764, 2.36509)
ob_auto_camera.rotation_euler = (1.09748, -7.21219e-08, 0.694738)
scene.camera = ob_auto_camera
light_auto_sun = bpy.data.lights.new('AutoSun', 'SUN')
light_auto_sun.energy = 3.0
light_auto_sun.angle = 0.0523599
ob_auto_sun = bpy.data.objects.new('AutoSun', light_auto_sun)
scene.collection.objects.link(ob_auto_sun)
ob_auto_sun.rotation_euler = (0.872665, 0.174533, 0.523599)
bpy.context.view_layer.update()
